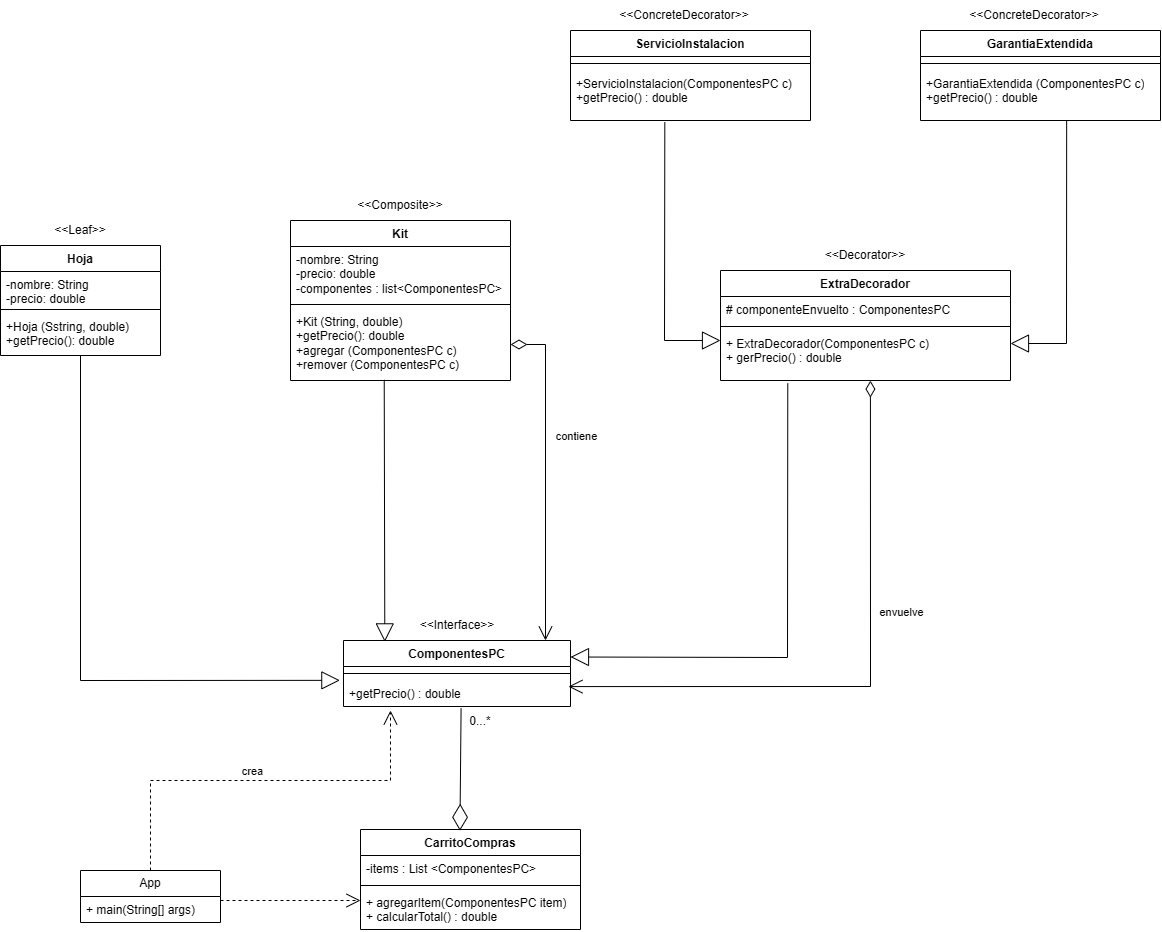

The diagram above was exported from draw.io. Its source (the exported page's mxGraphModel, read from the mxfile embedded in the PNG):
<mxGraphModel dx="1305" dy="1338" grid="1" gridSize="10" guides="1" tooltips="1" connect="1" arrows="1" fold="1" page="1" pageScale="1" pageWidth="827" pageHeight="1169" math="0" shadow="0">
  <root>
    <mxCell id="0" />
    <mxCell id="1" parent="0" />
    <mxCell id="VpONR32jTiXyLh8Mozih-15" value="" style="group" vertex="1" connectable="0" parent="1">
      <mxGeometry x="873" y="950" width="227" height="96" as="geometry" />
    </mxCell>
    <mxCell id="VpONR32jTiXyLh8Mozih-9" value="ComponentesPC" style="swimlane;fontStyle=1;align=center;verticalAlign=top;childLayout=stackLayout;horizontal=1;startSize=26;horizontalStack=0;resizeParent=1;resizeParentMax=0;resizeLast=0;collapsible=1;marginBottom=0;whiteSpace=wrap;html=1;" vertex="1" parent="VpONR32jTiXyLh8Mozih-15">
      <mxGeometry y="30" width="227" height="66" as="geometry" />
    </mxCell>
    <mxCell id="VpONR32jTiXyLh8Mozih-11" value="" style="line;strokeWidth=1;fillColor=none;align=left;verticalAlign=middle;spacingTop=-1;spacingLeft=3;spacingRight=3;rotatable=0;labelPosition=right;points=[];portConstraint=eastwest;strokeColor=inherit;" vertex="1" parent="VpONR32jTiXyLh8Mozih-9">
      <mxGeometry y="26" width="227" height="14" as="geometry" />
    </mxCell>
    <mxCell id="VpONR32jTiXyLh8Mozih-12" value="+getPrecio() : double" style="text;strokeColor=none;fillColor=none;align=left;verticalAlign=top;spacingLeft=4;spacingRight=4;overflow=hidden;rotatable=0;points=[[0,0.5],[1,0.5]];portConstraint=eastwest;whiteSpace=wrap;html=1;" vertex="1" parent="VpONR32jTiXyLh8Mozih-9">
      <mxGeometry y="40" width="227" height="26" as="geometry" />
    </mxCell>
    <mxCell id="VpONR32jTiXyLh8Mozih-14" value="&amp;lt;&amp;lt;Interface&amp;gt;&amp;gt;" style="text;html=1;whiteSpace=wrap;strokeColor=none;fillColor=none;align=center;verticalAlign=middle;rounded=0;" vertex="1" parent="VpONR32jTiXyLh8Mozih-15">
      <mxGeometry x="83.5" width="60" height="30" as="geometry" />
    </mxCell>
    <mxCell id="VpONR32jTiXyLh8Mozih-22" value="" style="group" vertex="1" connectable="0" parent="1">
      <mxGeometry x="1250" y="580" width="290" height="140" as="geometry" />
    </mxCell>
    <mxCell id="VpONR32jTiXyLh8Mozih-16" value="ExtraDecorador" style="swimlane;fontStyle=1;align=center;verticalAlign=top;childLayout=stackLayout;horizontal=1;startSize=26;horizontalStack=0;resizeParent=1;resizeParentMax=0;resizeLast=0;collapsible=1;marginBottom=0;whiteSpace=wrap;html=1;" vertex="1" parent="VpONR32jTiXyLh8Mozih-22">
      <mxGeometry y="30" width="290" height="110" as="geometry" />
    </mxCell>
    <mxCell id="VpONR32jTiXyLh8Mozih-17" value="# componenteEnvuelto : ComponentesPC" style="text;strokeColor=none;fillColor=none;align=left;verticalAlign=top;spacingLeft=4;spacingRight=4;overflow=hidden;rotatable=0;points=[[0,0.5],[1,0.5]];portConstraint=eastwest;whiteSpace=wrap;html=1;" vertex="1" parent="VpONR32jTiXyLh8Mozih-16">
      <mxGeometry y="26" width="290" height="26" as="geometry" />
    </mxCell>
    <mxCell id="VpONR32jTiXyLh8Mozih-18" value="" style="line;strokeWidth=1;fillColor=none;align=left;verticalAlign=middle;spacingTop=-1;spacingLeft=3;spacingRight=3;rotatable=0;labelPosition=right;points=[];portConstraint=eastwest;strokeColor=inherit;" vertex="1" parent="VpONR32jTiXyLh8Mozih-16">
      <mxGeometry y="52" width="290" height="8" as="geometry" />
    </mxCell>
    <mxCell id="VpONR32jTiXyLh8Mozih-19" value="+ ExtraDecorador(ComponentesPC c)&lt;div&gt;+ gerPrecio() : double&lt;/div&gt;" style="text;strokeColor=none;fillColor=none;align=left;verticalAlign=top;spacingLeft=4;spacingRight=4;overflow=hidden;rotatable=0;points=[[0,0.5],[1,0.5]];portConstraint=eastwest;whiteSpace=wrap;html=1;" vertex="1" parent="VpONR32jTiXyLh8Mozih-16">
      <mxGeometry y="60" width="290" height="50" as="geometry" />
    </mxCell>
    <mxCell id="VpONR32jTiXyLh8Mozih-20" value="&amp;lt;&amp;lt;Decorator&amp;gt;&amp;gt;" style="text;html=1;whiteSpace=wrap;strokeColor=none;fillColor=none;align=center;verticalAlign=middle;rounded=0;" vertex="1" parent="VpONR32jTiXyLh8Mozih-22">
      <mxGeometry x="115" width="60" height="30" as="geometry" />
    </mxCell>
    <mxCell id="VpONR32jTiXyLh8Mozih-27" value="" style="group" vertex="1" connectable="0" parent="1">
      <mxGeometry x="1100" y="340" width="240" height="120" as="geometry" />
    </mxCell>
    <mxCell id="VpONR32jTiXyLh8Mozih-28" value="ServicioInstalacion" style="swimlane;fontStyle=1;align=center;verticalAlign=top;childLayout=stackLayout;horizontal=1;startSize=26;horizontalStack=0;resizeParent=1;resizeParentMax=0;resizeLast=0;collapsible=1;marginBottom=0;whiteSpace=wrap;html=1;" vertex="1" parent="VpONR32jTiXyLh8Mozih-27">
      <mxGeometry y="30" width="240" height="90" as="geometry" />
    </mxCell>
    <mxCell id="VpONR32jTiXyLh8Mozih-29" value="" style="line;strokeWidth=1;fillColor=none;align=left;verticalAlign=middle;spacingTop=-1;spacingLeft=3;spacingRight=3;rotatable=0;labelPosition=right;points=[];portConstraint=eastwest;strokeColor=inherit;" vertex="1" parent="VpONR32jTiXyLh8Mozih-28">
      <mxGeometry y="26" width="240" height="14" as="geometry" />
    </mxCell>
    <mxCell id="VpONR32jTiXyLh8Mozih-30" value="&lt;div&gt;+ServicioInstalacion(ComponentesPC c)&lt;/div&gt;+getPrecio() : double" style="text;strokeColor=none;fillColor=none;align=left;verticalAlign=top;spacingLeft=4;spacingRight=4;overflow=hidden;rotatable=0;points=[[0,0.5],[1,0.5]];portConstraint=eastwest;whiteSpace=wrap;html=1;" vertex="1" parent="VpONR32jTiXyLh8Mozih-28">
      <mxGeometry y="40" width="240" height="50" as="geometry" />
    </mxCell>
    <mxCell id="VpONR32jTiXyLh8Mozih-31" value="&amp;lt;&amp;lt;ConcreteDecorator&amp;gt;&amp;gt;" style="text;html=1;whiteSpace=wrap;strokeColor=none;fillColor=none;align=center;verticalAlign=middle;rounded=0;" vertex="1" parent="VpONR32jTiXyLh8Mozih-27">
      <mxGeometry x="83.5" width="60" height="30" as="geometry" />
    </mxCell>
    <mxCell id="VpONR32jTiXyLh8Mozih-33" value="" style="group" vertex="1" connectable="0" parent="1">
      <mxGeometry x="1450" y="340" width="240" height="120" as="geometry" />
    </mxCell>
    <mxCell id="VpONR32jTiXyLh8Mozih-34" value="GarantiaExtendida" style="swimlane;fontStyle=1;align=center;verticalAlign=top;childLayout=stackLayout;horizontal=1;startSize=26;horizontalStack=0;resizeParent=1;resizeParentMax=0;resizeLast=0;collapsible=1;marginBottom=0;whiteSpace=wrap;html=1;" vertex="1" parent="VpONR32jTiXyLh8Mozih-33">
      <mxGeometry y="30" width="240" height="90" as="geometry" />
    </mxCell>
    <mxCell id="VpONR32jTiXyLh8Mozih-35" value="" style="line;strokeWidth=1;fillColor=none;align=left;verticalAlign=middle;spacingTop=-1;spacingLeft=3;spacingRight=3;rotatable=0;labelPosition=right;points=[];portConstraint=eastwest;strokeColor=inherit;" vertex="1" parent="VpONR32jTiXyLh8Mozih-34">
      <mxGeometry y="26" width="240" height="14" as="geometry" />
    </mxCell>
    <mxCell id="VpONR32jTiXyLh8Mozih-36" value="&lt;div&gt;+GarantiaExtendida (ComponentesPC c)&lt;/div&gt;+getPrecio() : double" style="text;strokeColor=none;fillColor=none;align=left;verticalAlign=top;spacingLeft=4;spacingRight=4;overflow=hidden;rotatable=0;points=[[0,0.5],[1,0.5]];portConstraint=eastwest;whiteSpace=wrap;html=1;" vertex="1" parent="VpONR32jTiXyLh8Mozih-34">
      <mxGeometry y="40" width="240" height="50" as="geometry" />
    </mxCell>
    <mxCell id="VpONR32jTiXyLh8Mozih-37" value="&amp;lt;&amp;lt;ConcreteDecorator&amp;gt;&amp;gt;" style="text;html=1;whiteSpace=wrap;strokeColor=none;fillColor=none;align=center;verticalAlign=middle;rounded=0;" vertex="1" parent="VpONR32jTiXyLh8Mozih-33">
      <mxGeometry x="83.5" width="60" height="30" as="geometry" />
    </mxCell>
    <mxCell id="VpONR32jTiXyLh8Mozih-43" value="" style="group" vertex="1" connectable="0" parent="1">
      <mxGeometry x="530" y="555" width="160" height="140" as="geometry" />
    </mxCell>
    <mxCell id="VpONR32jTiXyLh8Mozih-1" value="Hoja" style="swimlane;fontStyle=1;align=center;verticalAlign=top;childLayout=stackLayout;horizontal=1;startSize=26;horizontalStack=0;resizeParent=1;resizeParentMax=0;resizeLast=0;collapsible=1;marginBottom=0;whiteSpace=wrap;html=1;" vertex="1" parent="VpONR32jTiXyLh8Mozih-43">
      <mxGeometry y="30" width="160" height="110" as="geometry" />
    </mxCell>
    <mxCell id="VpONR32jTiXyLh8Mozih-2" value="-nombre: String&lt;div&gt;-precio: double&lt;/div&gt;" style="text;strokeColor=none;fillColor=none;align=left;verticalAlign=top;spacingLeft=4;spacingRight=4;overflow=hidden;rotatable=0;points=[[0,0.5],[1,0.5]];portConstraint=eastwest;whiteSpace=wrap;html=1;" vertex="1" parent="VpONR32jTiXyLh8Mozih-1">
      <mxGeometry y="26" width="160" height="34" as="geometry" />
    </mxCell>
    <mxCell id="VpONR32jTiXyLh8Mozih-3" value="" style="line;strokeWidth=1;fillColor=none;align=left;verticalAlign=middle;spacingTop=-1;spacingLeft=3;spacingRight=3;rotatable=0;labelPosition=right;points=[];portConstraint=eastwest;strokeColor=inherit;" vertex="1" parent="VpONR32jTiXyLh8Mozih-1">
      <mxGeometry y="60" width="160" height="8" as="geometry" />
    </mxCell>
    <mxCell id="VpONR32jTiXyLh8Mozih-4" value="+Hoja (Sstring, double)&lt;div&gt;+getPrecio(): double&lt;/div&gt;" style="text;strokeColor=none;fillColor=none;align=left;verticalAlign=top;spacingLeft=4;spacingRight=4;overflow=hidden;rotatable=0;points=[[0,0.5],[1,0.5]];portConstraint=eastwest;whiteSpace=wrap;html=1;" vertex="1" parent="VpONR32jTiXyLh8Mozih-1">
      <mxGeometry y="68" width="160" height="42" as="geometry" />
    </mxCell>
    <mxCell id="VpONR32jTiXyLh8Mozih-42" value="&amp;lt;&amp;lt;Leaf&amp;gt;&amp;gt;" style="text;html=1;whiteSpace=wrap;strokeColor=none;fillColor=none;align=center;verticalAlign=middle;rounded=0;" vertex="1" parent="VpONR32jTiXyLh8Mozih-43">
      <mxGeometry x="50" width="60" height="30" as="geometry" />
    </mxCell>
    <mxCell id="VpONR32jTiXyLh8Mozih-41" value="" style="group" vertex="1" connectable="0" parent="1">
      <mxGeometry x="820" y="530" width="220" height="190" as="geometry" />
    </mxCell>
    <mxCell id="VpONR32jTiXyLh8Mozih-5" value="Kit" style="swimlane;fontStyle=1;align=center;verticalAlign=top;childLayout=stackLayout;horizontal=1;startSize=26;horizontalStack=0;resizeParent=1;resizeParentMax=0;resizeLast=0;collapsible=1;marginBottom=0;whiteSpace=wrap;html=1;" vertex="1" parent="VpONR32jTiXyLh8Mozih-41">
      <mxGeometry y="30" width="220" height="160" as="geometry" />
    </mxCell>
    <mxCell id="VpONR32jTiXyLh8Mozih-6" value="-nombre: String&lt;div&gt;-precio: double&lt;/div&gt;&lt;div&gt;-componentes : list&amp;lt;ComponentesPC&amp;gt;&lt;/div&gt;" style="text;strokeColor=none;fillColor=none;align=left;verticalAlign=top;spacingLeft=4;spacingRight=4;overflow=hidden;rotatable=0;points=[[0,0.5],[1,0.5]];portConstraint=eastwest;whiteSpace=wrap;html=1;" vertex="1" parent="VpONR32jTiXyLh8Mozih-5">
      <mxGeometry y="26" width="220" height="54" as="geometry" />
    </mxCell>
    <mxCell id="VpONR32jTiXyLh8Mozih-7" value="" style="line;strokeWidth=1;fillColor=none;align=left;verticalAlign=middle;spacingTop=-1;spacingLeft=3;spacingRight=3;rotatable=0;labelPosition=right;points=[];portConstraint=eastwest;strokeColor=inherit;" vertex="1" parent="VpONR32jTiXyLh8Mozih-5">
      <mxGeometry y="80" width="220" height="8" as="geometry" />
    </mxCell>
    <mxCell id="VpONR32jTiXyLh8Mozih-8" value="+Kit (String, double)&lt;div&gt;+getPrecio(): double&lt;/div&gt;&lt;div&gt;+agregar (ComponentesPC c)&lt;/div&gt;&lt;div&gt;+remover (ComponentesPC c)&lt;/div&gt;" style="text;strokeColor=none;fillColor=none;align=left;verticalAlign=top;spacingLeft=4;spacingRight=4;overflow=hidden;rotatable=0;points=[[0,0.5],[1,0.5]];portConstraint=eastwest;whiteSpace=wrap;html=1;" vertex="1" parent="VpONR32jTiXyLh8Mozih-5">
      <mxGeometry y="88" width="220" height="72" as="geometry" />
    </mxCell>
    <mxCell id="VpONR32jTiXyLh8Mozih-40" value="&amp;lt;&amp;lt;Composite&amp;gt;&amp;gt;" style="text;html=1;whiteSpace=wrap;strokeColor=none;fillColor=none;align=center;verticalAlign=middle;rounded=0;" vertex="1" parent="VpONR32jTiXyLh8Mozih-41">
      <mxGeometry x="80" width="60" height="30" as="geometry" />
    </mxCell>
    <mxCell id="VpONR32jTiXyLh8Mozih-49" value="CarritoCompras" style="swimlane;fontStyle=1;align=center;verticalAlign=top;childLayout=stackLayout;horizontal=1;startSize=26;horizontalStack=0;resizeParent=1;resizeParentMax=0;resizeLast=0;collapsible=1;marginBottom=0;whiteSpace=wrap;html=1;" vertex="1" parent="1">
      <mxGeometry x="890" y="1169" width="220" height="100" as="geometry" />
    </mxCell>
    <mxCell id="VpONR32jTiXyLh8Mozih-50" value="-items : List &amp;lt;ComponentesPC&amp;gt;" style="text;strokeColor=none;fillColor=none;align=left;verticalAlign=top;spacingLeft=4;spacingRight=4;overflow=hidden;rotatable=0;points=[[0,0.5],[1,0.5]];portConstraint=eastwest;whiteSpace=wrap;html=1;" vertex="1" parent="VpONR32jTiXyLh8Mozih-49">
      <mxGeometry y="26" width="220" height="26" as="geometry" />
    </mxCell>
    <mxCell id="VpONR32jTiXyLh8Mozih-51" value="" style="line;strokeWidth=1;fillColor=none;align=left;verticalAlign=middle;spacingTop=-1;spacingLeft=3;spacingRight=3;rotatable=0;labelPosition=right;points=[];portConstraint=eastwest;strokeColor=inherit;" vertex="1" parent="VpONR32jTiXyLh8Mozih-49">
      <mxGeometry y="52" width="220" height="8" as="geometry" />
    </mxCell>
    <mxCell id="VpONR32jTiXyLh8Mozih-52" value="+ agregarItem(ComponentesPC item)&lt;div&gt;+ calcularTotal() : double&lt;/div&gt;" style="text;strokeColor=none;fillColor=none;align=left;verticalAlign=top;spacingLeft=4;spacingRight=4;overflow=hidden;rotatable=0;points=[[0,0.5],[1,0.5]];portConstraint=eastwest;whiteSpace=wrap;html=1;" vertex="1" parent="VpONR32jTiXyLh8Mozih-49">
      <mxGeometry y="60" width="220" height="40" as="geometry" />
    </mxCell>
    <mxCell id="VpONR32jTiXyLh8Mozih-53" value="" style="endArrow=open;html=1;endSize=12;startArrow=diamondThin;startSize=14;startFill=0;edgeStyle=orthogonalEdgeStyle;align=left;verticalAlign=bottom;rounded=0;entryX=0.991;entryY=0.234;entryDx=0;entryDy=0;entryPerimeter=0;exitX=0.517;exitY=1.002;exitDx=0;exitDy=0;exitPerimeter=0;" edge="1" parent="1" source="VpONR32jTiXyLh8Mozih-19" target="VpONR32jTiXyLh8Mozih-12">
      <mxGeometry x="-1" y="3" relative="1" as="geometry">
        <mxPoint x="1400" y="730" as="sourcePoint" />
        <mxPoint x="1180" y="800" as="targetPoint" />
        <mxPoint as="offset" />
      </mxGeometry>
    </mxCell>
    <mxCell id="VpONR32jTiXyLh8Mozih-57" value="envuelve" style="edgeLabel;html=1;align=center;verticalAlign=middle;resizable=0;points=[];" vertex="1" connectable="0" parent="VpONR32jTiXyLh8Mozih-53">
      <mxGeometry x="-0.2525" y="2" relative="1" as="geometry">
        <mxPoint x="28" y="3" as="offset" />
      </mxGeometry>
    </mxCell>
    <mxCell id="VpONR32jTiXyLh8Mozih-54" value="" style="endArrow=block;endSize=16;endFill=0;html=1;rounded=0;entryX=-0.016;entryY=-0.006;entryDx=0;entryDy=0;entryPerimeter=0;exitX=0.5;exitY=1;exitDx=0;exitDy=0;" edge="1" parent="1" source="VpONR32jTiXyLh8Mozih-1" target="VpONR32jTiXyLh8Mozih-12">
      <mxGeometry width="160" relative="1" as="geometry">
        <mxPoint x="610" y="700" as="sourcePoint" />
        <mxPoint x="870" y="800" as="targetPoint" />
        <Array as="points">
          <mxPoint x="610" y="1020" />
        </Array>
      </mxGeometry>
    </mxCell>
    <mxCell id="VpONR32jTiXyLh8Mozih-55" value="" style="endArrow=block;endSize=16;endFill=0;html=1;rounded=0;entryX=0.182;entryY=0.021;entryDx=0;entryDy=0;entryPerimeter=0;exitX=0.426;exitY=0.991;exitDx=0;exitDy=0;exitPerimeter=0;" edge="1" parent="1" source="VpONR32jTiXyLh8Mozih-8" target="VpONR32jTiXyLh8Mozih-9">
      <mxGeometry width="160" relative="1" as="geometry">
        <mxPoint x="900" y="870" as="sourcePoint" />
        <mxPoint x="1159" y="1195" as="targetPoint" />
        <Array as="points" />
      </mxGeometry>
    </mxCell>
    <mxCell id="VpONR32jTiXyLh8Mozih-56" value="" style="endArrow=block;endSize=16;endFill=0;html=1;rounded=0;exitX=0.232;exitY=1.058;exitDx=0;exitDy=0;exitPerimeter=0;entryX=1;entryY=0.25;entryDx=0;entryDy=0;" edge="1" parent="1" source="VpONR32jTiXyLh8Mozih-19" target="VpONR32jTiXyLh8Mozih-9">
      <mxGeometry width="160" relative="1" as="geometry">
        <mxPoint x="1160" y="850" as="sourcePoint" />
        <mxPoint x="1120" y="1010" as="targetPoint" />
        <Array as="points">
          <mxPoint x="1317" y="997" />
        </Array>
      </mxGeometry>
    </mxCell>
    <mxCell id="VpONR32jTiXyLh8Mozih-58" value="" style="endArrow=block;endSize=16;endFill=0;html=1;rounded=0;entryX=0;entryY=0.2;entryDx=0;entryDy=0;entryPerimeter=0;exitX=0.393;exitY=1.037;exitDx=0;exitDy=0;exitPerimeter=0;" edge="1" parent="1" source="VpONR32jTiXyLh8Mozih-30" target="VpONR32jTiXyLh8Mozih-19">
      <mxGeometry width="160" relative="1" as="geometry">
        <mxPoint x="1180" y="510" as="sourcePoint" />
        <mxPoint x="1180" y="772" as="targetPoint" />
        <Array as="points">
          <mxPoint x="1194" y="680" />
        </Array>
      </mxGeometry>
    </mxCell>
    <mxCell id="VpONR32jTiXyLh8Mozih-59" value="" style="endArrow=block;endSize=16;endFill=0;html=1;rounded=0;exitX=0.609;exitY=0.994;exitDx=0;exitDy=0;exitPerimeter=0;" edge="1" parent="1" source="VpONR32jTiXyLh8Mozih-36">
      <mxGeometry width="160" relative="1" as="geometry">
        <mxPoint x="1500" y="550" as="sourcePoint" />
        <mxPoint x="1540" y="683" as="targetPoint" />
        <Array as="points">
          <mxPoint x="1596" y="683" />
        </Array>
      </mxGeometry>
    </mxCell>
    <mxCell id="VpONR32jTiXyLh8Mozih-60" value="App" style="swimlane;fontStyle=0;childLayout=stackLayout;horizontal=1;startSize=26;fillColor=none;horizontalStack=0;resizeParent=1;resizeParentMax=0;resizeLast=0;collapsible=1;marginBottom=0;whiteSpace=wrap;html=1;" vertex="1" parent="1">
      <mxGeometry x="610" y="1210" width="140" height="52" as="geometry" />
    </mxCell>
    <mxCell id="VpONR32jTiXyLh8Mozih-61" value="+ main(String[] args)" style="text;strokeColor=none;fillColor=none;align=left;verticalAlign=top;spacingLeft=4;spacingRight=4;overflow=hidden;rotatable=0;points=[[0,0.5],[1,0.5]];portConstraint=eastwest;whiteSpace=wrap;html=1;" vertex="1" parent="VpONR32jTiXyLh8Mozih-60">
      <mxGeometry y="26" width="140" height="26" as="geometry" />
    </mxCell>
    <mxCell id="VpONR32jTiXyLh8Mozih-64" value="" style="endArrow=open;html=1;endSize=12;startArrow=diamondThin;startSize=14;startFill=0;edgeStyle=orthogonalEdgeStyle;align=left;verticalAlign=bottom;rounded=0;exitX=1;exitY=0.5;exitDx=0;exitDy=0;" edge="1" parent="1" source="VpONR32jTiXyLh8Mozih-8">
      <mxGeometry x="-1" y="3" relative="1" as="geometry">
        <mxPoint x="1492" y="1130" as="sourcePoint" />
        <mxPoint x="1075" y="980" as="targetPoint" />
        <mxPoint as="offset" />
      </mxGeometry>
    </mxCell>
    <mxCell id="VpONR32jTiXyLh8Mozih-65" value="contiene" style="edgeLabel;html=1;align=center;verticalAlign=middle;resizable=0;points=[];" vertex="1" connectable="0" parent="VpONR32jTiXyLh8Mozih-64">
      <mxGeometry x="-0.2525" y="2" relative="1" as="geometry">
        <mxPoint x="28" y="3" as="offset" />
      </mxGeometry>
    </mxCell>
    <mxCell id="VpONR32jTiXyLh8Mozih-66" value="" style="endArrow=diamondThin;endFill=0;endSize=24;html=1;rounded=0;entryX=0.452;entryY=0.012;entryDx=0;entryDy=0;entryPerimeter=0;exitX=0.518;exitY=1.067;exitDx=0;exitDy=0;exitPerimeter=0;" edge="1" parent="1" source="VpONR32jTiXyLh8Mozih-12" target="VpONR32jTiXyLh8Mozih-49">
      <mxGeometry width="160" relative="1" as="geometry">
        <mxPoint x="990" y="1150" as="sourcePoint" />
        <mxPoint x="1150" y="1150" as="targetPoint" />
      </mxGeometry>
    </mxCell>
    <mxCell id="VpONR32jTiXyLh8Mozih-67" value="0...*" style="text;html=1;whiteSpace=wrap;strokeColor=none;fillColor=none;align=center;verticalAlign=middle;rounded=0;" vertex="1" parent="1">
      <mxGeometry x="980" y="1046" width="60" height="30" as="geometry" />
    </mxCell>
    <mxCell id="VpONR32jTiXyLh8Mozih-69" value="" style="endArrow=open;endSize=12;dashed=1;html=1;rounded=0;" edge="1" parent="1">
      <mxGeometry width="160" relative="1" as="geometry">
        <mxPoint x="750" y="1240" as="sourcePoint" />
        <mxPoint x="890" y="1240" as="targetPoint" />
      </mxGeometry>
    </mxCell>
    <mxCell id="VpONR32jTiXyLh8Mozih-70" value="" style="endArrow=open;endSize=12;dashed=1;html=1;rounded=0;exitX=0.5;exitY=0;exitDx=0;exitDy=0;entryX=0.207;entryY=1.154;entryDx=0;entryDy=0;entryPerimeter=0;" edge="1" parent="1" source="VpONR32jTiXyLh8Mozih-60" target="VpONR32jTiXyLh8Mozih-12">
      <mxGeometry width="160" relative="1" as="geometry">
        <mxPoint x="870" y="1380" as="sourcePoint" />
        <mxPoint x="1010" y="1380" as="targetPoint" />
        <Array as="points">
          <mxPoint x="680" y="1120" />
          <mxPoint x="920" y="1120" />
        </Array>
      </mxGeometry>
    </mxCell>
    <mxCell id="VpONR32jTiXyLh8Mozih-71" value="crea" style="edgeLabel;html=1;align=center;verticalAlign=middle;resizable=0;points=[];" vertex="1" connectable="0" parent="VpONR32jTiXyLh8Mozih-70">
      <mxGeometry x="-0.0297" y="2" relative="1" as="geometry">
        <mxPoint x="-4" y="-8" as="offset" />
      </mxGeometry>
    </mxCell>
  </root>
</mxGraphModel>